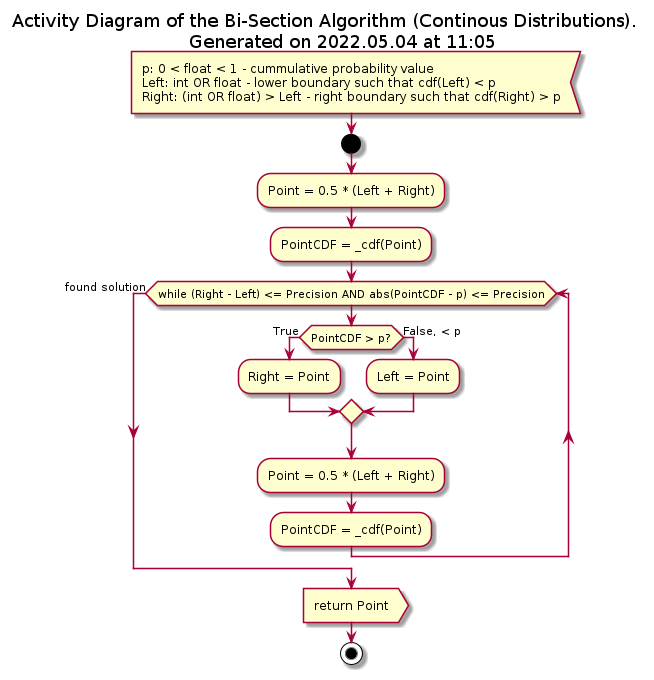

The diagram above was rendered by PlantUML. Its source (embedded in the PNG):
@startuml cont_bisection

!if %not(%variable_exists("$GENERAL"))
    !include ../Templates/General2.cuml
!endif

title Activity Diagram of the Bi-Section Algorithm (Continous Distributions). \n $generated()

:p: 0 < float < 1 - cummulative probability value
Left: int OR float - lower boundary such that cdf(Left) < p
Right: (int OR float) > Left - right boundary such that cdf(Right) > p<

start

:Point = 0.5 * (Left + Right);

:PointCDF = _cdf(Point);

while (while (Right - Left) <= Precision AND abs(PointCDF - p) <= Precision)
    if (PointCDF > p?) then (True)
        :Right = Point;
    else (False, < p)
        :Left = Point;
    endif
    
    :Point = 0.5 * (Left + Right);
    
    :PointCDF = _cdf(Point);
end while (found solution)

:return Point>

stop

@enduml